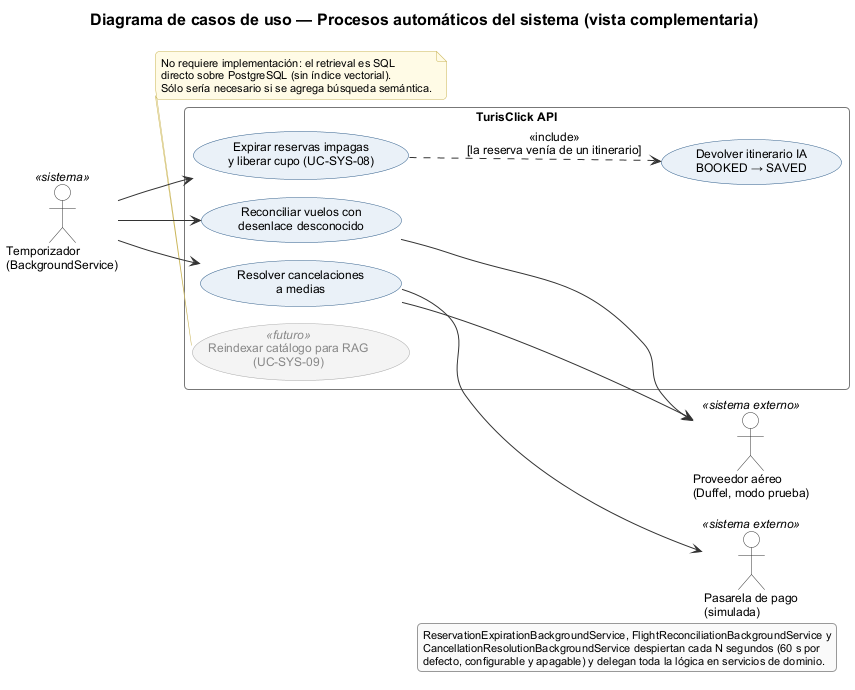

The diagram above was rendered by PlantUML. Its source (embedded in the PNG):
@startuml cu-04-procesos-del-sistema
!pragma layout smetana
!include ../_estilo.iuml
left to right direction

title Diagrama de casos de uso — Procesos automáticos del sistema (vista complementaria)

actor "Temporizador\n(BackgroundService)" as Reloj <<sistema>>
actor "Proveedor aéreo\n(Duffel, modo prueba)" as Aereo <<sistema externo>>
actor "Pasarela de pago\n(simulada)" as Pasarela <<sistema externo>>

rectangle "TurisClick API" {
  usecase "Expirar reservas impagas\ny liberar cupo (UC-SYS-08)" as UC_EXP
  usecase "Reconciliar vuelos con\ndesenlace desconocido" as UC_RECV
  usecase "Resolver cancelaciones\na medias" as UC_RESC
  usecase "Devolver itinerario IA\nBOOKED → SAVED" as UC_ITI
  usecase "Reindexar catálogo para RAG\n(UC-SYS-09)" <<futuro>> as UC_IDX
}

Reloj --> UC_EXP
Reloj --> UC_RECV
Reloj --> UC_RESC
UC_EXP ..> UC_ITI : <<include>>\n[la reserva venía de un itinerario]
UC_RECV --> Aereo
UC_RESC --> Aereo
UC_RESC --> Pasarela

note bottom of UC_IDX
  No requiere implementación: el retrieval es SQL
  directo sobre PostgreSQL (sin índice vectorial).
  Sólo sería necesario si se agrega búsqueda semántica.
end note

legend right
  ReservationExpirationBackgroundService, FlightReconciliationBackgroundService y
  CancellationResolutionBackgroundService despiertan cada N segundos (60 s por
  defecto, configurable y apagable) y delegan toda la lógica en servicios de dominio.
endlegend
@enduml